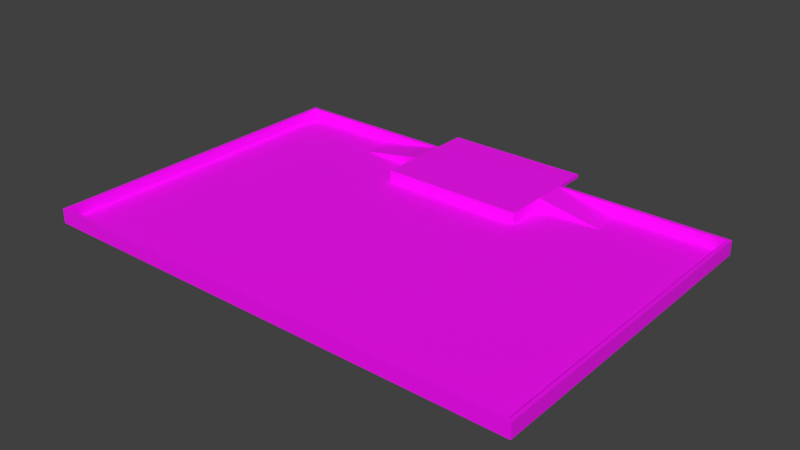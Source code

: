# Source: Table2025.blend  (saved by Blender 3.0.42; exported with 4.5.12 LTS)
import bpy
from mathutils import Matrix  # noqa: F401  (used for matrix-valued properties, if any)

bpy.ops.wm.read_factory_settings(use_empty=True)
scene = bpy.context.scene
scene.name = 'Scene'

# ---- collections
col_collection = bpy.data.collections.new('Collection'); scene.collection.children.link(col_collection)

# ---- images (referenced by path relative to the original .blend; pixels are not part of the script)
import os
ASSET_DIR = os.environ.get("B2B_ASSET_DIR", "")  # directory of the original .blend (textures are referenced by path, not embedded)
HERE = os.path.dirname(os.path.abspath(__file__))  # packed textures are extracted next to this script under _unpacked/

def load_image(name, relpath, width, height, colorspace="sRGB"):
    """Load a texture the original file referenced (path relative to the .blend, or extracted next to this script)."""
    p = next((c for c in (os.path.join(HERE, relpath), os.path.join(ASSET_DIR, relpath)) if relpath and os.path.exists(c)), "")
    if p:
        img = bpy.data.images.load(p, check_existing=True)
        img.name = name
    else:  # same state as the original file: an image datablock whose file is absent (Cycles renders it pink)
        img = bpy.data.images.new(name, width, height)
        img.source = "FILE"
        img.filepath = "//" + (relpath or name)
    img.colorspace_settings.name = colorspace
    return img
img_texturetableimmonde_png = load_image('TextureTableImmonde.png', 'TextureTableImmonde.png', 1024, 1024, 'sRGB')

# ---- materials (node trees are filled in below, after node groups)
mat_material_001 = bpy.data.materials.new('Material.001')
mat_material_001.use_transparent_shadow = False

# ---- material node trees
mat_material_001.use_nodes = True; mat_material_001.node_tree.nodes.clear()
_N = mat_material_001.node_tree.nodes; _L = mat_material_001.node_tree.links
n0 = _N.new('ShaderNodeBsdfPrincipled'); n0.name = 'Principled BSDF'; n0.location = (10, 300)
n0.distribution = 'GGX'
n0.subsurface_method = 'RANDOM_WALK_SKIN'
n0.inputs[3].default_value = 1.45
n0.inputs[27].default_value = (0.0, 0.0, 0.0, 1.0)
n0.inputs[28].default_value = 1.0
n1 = _N.new('ShaderNodeOutputMaterial'); n1.name = 'Material Output'; n1.location = (300, 300)
n2 = _N.new('ShaderNodeTexImage'); n2.name = 'Image Texture'; n2.location = (-280, 279)
n2.image = img_texturetableimmonde_png
_L.new(n0.outputs[0], n1.inputs[0])
_L.new(n2.outputs[0], n0.inputs[0])
n1.is_active_output = True

# ---- world
world_world = bpy.data.worlds.new('World'); scene.world = world_world
world_world.use_nodes = True; world_world.node_tree.nodes.clear()
_N = world_world.node_tree.nodes; _L = world_world.node_tree.links
n0 = _N.new('ShaderNodeOutputWorld'); n0.name = 'World Output'; n0.location = (300, 300)
n1 = _N.new('ShaderNodeBackground'); n1.name = 'Background'; n1.location = (10, 300)
n1.inputs[0].default_value = (0.05088, 0.05088, 0.05088, 1.0)
_L.new(n1.outputs[0], n0.inputs[0])
n0.is_active_output = True
world_world.color = (0.05088, 0.05088, 0.05088)
world_world.use_sun_shadow = False
world_world.sun_shadow_jitter_overblur = 0.0

# ---- meshes
me_tablemainv2_002 = bpy.data.meshes.new('TableMainv2.002')
me_tablemainv2_002.from_pydata([(1.5, 1.0, 0.0), (1.5, 1.0, 0.07), (0.85, 1.0, 0.0), (0.85, 1.0, 0.07), (0.45, 1.0, 0.07), (-1.5, 1.0, 0.07), (-1.5, 1.0, 0.0), (-0.85, 1.0, 0.07), (-0.85, 1.0, 0.0), (-0.45, 1.0, 0.07), (-0.22, 1.222, 0.048), (0.0, 1.222, 0.048), (-0.22, 1.122, 0.048), (0.45, 1.022, 0.048), (-0.45, 1.022, 0.048), (0.2239, 1.117, 0.048), (0.2261, 1.117, 0.048), (0.2281, 1.118, 0.048), (0.2295, 1.12, 0.048), (0.23, 1.122, 0.048), (0.23, 1.222, 0.048), (0.45, 1.222, 0.048), (-0.45, 1.222, 0.048), (-0.23, 1.222, 0.048), (-0.23, 1.122, 0.048), (-0.2295, 1.12, 0.048), (-0.2281, 1.118, 0.048), (-0.2261, 1.117, 0.048), (-0.2239, 1.117, 0.048), (0.2205, 1.12, 0.048), (0.22, 1.122, 0.048), (0.22, 1.222, 0.048), (-0.2205, 1.12, 0.048), (0.2219, 1.118, 0.048), (-0.2219, 1.118, 0.048), (1.522, 1.022, 0.07), (1.5, -1.0, 0.07), (1.522, -1.022, 0.07), (0.0, 1.222, 0.07), (-0.22, 1.222, 0.07), (-0.22, 1.122, 0.07), (-0.2205, 1.12, 0.07), (-0.2219, 1.118, 0.07), (-0.45, 0.8, 0.07), (-0.45, 0.55, 0.07), (0.45, 0.55, 0.07), (0.45, 0.8, 0.07), (0.2219, 1.118, 0.07), (0.2205, 1.12, 0.07), (0.22, 1.122, 0.07), (0.22, 1.222, 0.07), (-0.2239, 1.117, 0.07), (-0.45, 1.022, 0.07), (-1.522, 1.022, 0.07), (-1.522, -1.022, 0.07), (-0.2261, 1.117, 0.07), (-0.2281, 1.118, 0.07), (-0.2295, 1.12, 0.07), (-0.23, 1.122, 0.07), (-0.23, 1.222, 0.07), (-0.45, 1.222, 0.07), (0.45, 1.022, 0.07), (0.45, 1.222, 0.07), (0.23, 1.222, 0.07), (0.23, 1.122, 0.07), (0.2295, 1.12, 0.07), (0.2281, 1.118, 0.07), (0.2261, 1.117, 0.07), (0.2239, 1.117, 0.07), (-1.5, -1.0, 0.07), (-1.522, 1.022, -0.02), (1.522, 1.022, -0.02), (0.45, 0.8, 0.0), (0.85, 0.8, 0.0), (0.45, 0.55, 0.0), (-0.85, 0.8, 0.0), (-0.45, 0.8, 0.0), (1.5, -1.0, 0.0), (-0.45, 0.55, 0.0), (-1.5, -1.0, 0.0), (-1.522, -1.022, -0.02), (1.522, -1.022, -0.02), (-0.2133, 1.022, 0.07), (-0.4075, 1.022, 0.07), (-0.4054, 1.022, 0.07), (0.4075, 1.022, 0.07), (0.4054, 1.022, 0.07), (0.1339, 1.022, 0.07), (0.4075, 1.022, 0.07), (0.2133, 1.022, 0.07), (-0.1339, 1.022, 0.07), (-0.4075, 1.022, 0.07), (5.96e-08, 1.022, 0.07)], [], [(0, 1, 2), (2, 1, 3), (2, 3, 4), (5, 6, 7), (7, 6, 8), (7, 8, 9), (10, 11, 12), (13, 14, 15), (13, 15, 16), (13, 16, 17), (13, 17, 18), (13, 18, 19), (13, 19, 20), (13, 20, 21), (14, 22, 23), (14, 23, 24), (14, 24, 25), (14, 25, 26), (14, 26, 27), (14, 27, 28), (14, 28, 15), (29, 12, 30), (30, 12, 11), (30, 11, 31), (12, 29, 32), (32, 29, 33), (32, 33, 34), (34, 33, 15), (34, 15, 28), (35, 4, 3), (35, 3, 1), (35, 1, 36), (35, 36, 37), (38, 39, 40), (38, 40, 41), (38, 41, 42), (38, 42, 91, 84), (38, 84, 82), (38, 82, 90), (38, 90, 92), (38, 87, 89), (38, 89, 86), (38, 86, 85, 47), (38, 47, 48), (38, 48, 49), (38, 49, 50), (9, 91, 83), (9, 83, 52), (9, 52, 53), (53, 54, 5), (53, 5, 7), (53, 7, 9), (52, 51, 55), (52, 55, 56), (52, 56, 57), (52, 57, 58), (52, 58, 59), (52, 59, 60), (61, 62, 63), (61, 63, 64), (61, 64, 65), (61, 65, 66), (61, 66, 67), (61, 67, 68), (4, 35, 61), (4, 61, 88), (4, 88, 85), (37, 36, 54), (54, 36, 69), (54, 69, 5), (52, 60, 14), (14, 60, 22), (61, 13, 62), (62, 13, 21), (53, 52, 70), (70, 52, 14), (70, 14, 71), (71, 14, 13), (71, 13, 35), (35, 13, 61), (23, 22, 59), (59, 22, 60), (23, 59, 24), (24, 59, 58), (28, 42, 34), (34, 42, 41), (34, 41, 32), (32, 41, 40), (32, 40, 12), (42, 28, 51), (51, 28, 27), (51, 27, 55), (55, 27, 26), (55, 26, 56), (56, 26, 25), (56, 25, 57), (57, 25, 24), (57, 24, 58), (12, 40, 10), (10, 40, 39), (11, 10, 38), (38, 10, 39), (31, 11, 50), (50, 11, 38), (30, 31, 49), (49, 31, 50), (16, 66, 17), (17, 66, 65), (17, 65, 18), (18, 65, 64), (18, 64, 19), (66, 16, 67), (67, 16, 15), (67, 15, 68), (68, 15, 33), (68, 33, 47), (47, 33, 29), (47, 29, 48), (48, 29, 30), (48, 30, 49), (20, 19, 63), (63, 19, 64), (21, 20, 62), (62, 20, 63), (46, 72, 73), (45, 74, 46), (46, 74, 72), (4, 46, 2), (2, 46, 73), (75, 76, 43), (77, 0, 2), (77, 2, 73), (77, 73, 72), (77, 72, 74), (77, 74, 78), (77, 78, 79), (79, 78, 76), (79, 76, 75), (79, 75, 8), (79, 8, 6), (44, 43, 78), (78, 43, 76), (45, 44, 74), (74, 44, 78), (9, 8, 43), (43, 8, 75), (80, 70, 81), (81, 70, 71), (80, 54, 70), (70, 54, 53), (71, 35, 81), (81, 35, 37), (81, 37, 80), (80, 37, 54), (69, 79, 5), (5, 79, 6), (36, 77, 69), (69, 77, 79), (1, 0, 36), (36, 0, 77), (87, 92, 90, 44, 45), (83, 91, 42, 51), (84, 91, 9), (89, 87, 45, 46), (52, 83, 51), (82, 84, 9, 43), (86, 89, 46, 4), (88, 61, 68), (90, 82, 43, 44), (85, 86, 4), (85, 88, 68, 47), (92, 87, 38)])
_uv = me_tablemainv2_002.uv_layers.new(name='UVMap')
_uv.uv.foreach_set('vector', [0.0, 0.0, 0.0, 0.0, 0.0, 0.0, 0.0, 0.0, 0.0, 0.0, 0.0, 0.0, 0.0, 0.0, 0.0, 0.0, 0.0, 0.0, 0.0, 0.0, 0.0, 0.0, 0.0, 0.0, 0.0, 0.0, 0.0, 0.0, 0.0, 0.0, 0.0, 0.0, 0.0, 0.0, 0.0, 0.0, 0.0, 0.0, 0.0, 0.0, 0.0, 0.0, 0.0, 0.0, 0.0, 0.0, 0.0, 0.0, 0.0, 0.0, 0.0, 0.0, 0.0, 0.0, 0.0, 0.0, 0.0, 0.0, 0.0, 0.0, 0.0, 0.0, 0.0, 0.0, 0.0, 0.0, 0.0, 0.0, 0.0, 0.0, 0.0, 0.0, 0.0, 0.0, 0.0, 0.0, 0.0, 0.0, 0.0, 0.0, 0.0, 0.0, 0.0, 0.0, 0.0, 0.0, 0.0, 0.0, 0.0, 0.0, 0.0, 0.0, 0.0, 0.0, 0.0, 0.0, 0.0, 0.0, 0.0, 0.0, 0.0, 0.0, 0.0, 0.0, 0.0, 0.0, 0.0, 0.0, 0.0, 0.0, 0.0, 0.0, 0.0, 0.0, 0.0, 0.0, 0.0, 0.0, 0.0, 0.0, 0.0, 0.0, 0.0, 0.0, 0.0, 0.0, 0.0, 0.0, 0.0, 0.0, 0.0, 0.0, 0.0, 0.0, 0.0, 0.0, 0.0, 0.0, 0.0, 0.0, 0.0, 0.0, 0.0, 0.0, 0.0, 0.0, 0.0, 0.0, 0.0, 0.0, 0.0, 0.0, 0.0, 0.0, 0.0, 0.0, 0.0, 0.0, 0.0, 0.0, 0.0, 0.0, 0.0, 0.0, 0.0, 0.0, 0.0, 0.0, 0.0, 0.0, 0.0, 0.0, 0.0, 0.0, 0.0, 0.0, 0.0, 0.0, 0.0, 0.0, 0.0, 0.0, 0.0, 0.0, 0.0, 0.0, 0.0, 0.0, 0.0, 0.0, 0.0, 0.0, 0.0, 0.0, 0.0, 0.0, 0.0, 0.0, 0.8522, 0.9422, 0.8522, 0.9481, 0.8514, 0.9481, 0.8522, 0.9422, 0.8514, 0.9481, 0.8514, 0.9481, 0.8522, 0.9422, 0.8514, 0.9481, 0.8514, 0.9481, 0.8522, 0.9422, 0.8514, 0.9481, 0.8506, 0.9531, 0.8506, 0.953, 0.8522, 0.9422, 0.8506, 0.953, 0.8506, 0.9479, 0.8522, 0.9422, 0.8506, 0.9479, 0.8506, 0.9458, 0.8522, 0.9422, 0.8506, 0.9458, 0.8506, 0.9422, 0.1495, 0.9537, 0.1474, 0.9523, 0.1474, 0.9515, 0.1495, 0.9537, 0.1474, 0.9515, 0.1474, 0.9494, 0.1495, 0.9537, 0.1474, 0.9494, 0.1474, 0.9494, 0.1484, 0.9514, 0.1495, 0.9537, 0.1484, 0.9514, 0.1484, 0.9514, 0.1495, 0.9537, 0.1484, 0.9514, 0.1485, 0.9514, 0.1495, 0.9537, 0.1485, 0.9514, 0.1495, 0.9514, 0.0, 0.0, 0.0, 0.0, 0.0, 0.0, 0.0, 0.0, 0.0, 0.0, 0.0, 0.0, 0.0, 0.0, 0.0, 0.0, 0.0, 0.0, 0.0, 0.0, 0.0, 0.0, 0.0, 0.0, 0.0, 0.0, 0.0, 0.0, 0.0, 0.0, 0.0, 0.0, 0.0, 0.0, 0.0, 0.0, 0.8506, 0.9542, 0.8514, 0.9482, 0.8514, 0.9482, 0.8506, 0.9542, 0.8514, 0.9482, 0.8514, 0.9483, 0.8506, 0.9542, 0.8514, 0.9483, 0.8514, 0.9483, 0.8506, 0.9542, 0.8514, 0.9483, 0.8514, 0.9483, 0.8506, 0.9542, 0.8514, 0.9483, 0.8522, 0.9483, 0.8506, 0.9542, 0.8522, 0.9483, 0.8522, 0.9542, 0.1474, 0.949, 0.1495, 0.949, 0.1495, 0.9513, 0.1474, 0.949, 0.1495, 0.9513, 0.1485, 0.9513, 0.1474, 0.949, 0.1485, 0.9513, 0.1484, 0.9513, 0.1474, 0.949, 0.1484, 0.9513, 0.1484, 0.9513, 0.1474, 0.949, 0.1484, 0.9513, 0.1484, 0.9513, 0.1474, 0.949, 0.1484, 0.9513, 0.1484, 0.9514, 0.0, 0.0, 0.0, 0.0, 0.0, 0.0, 0.0, 0.0, 0.0, 0.0, 0.0, 0.0, 0.0, 0.0, 0.0, 0.0, 0.0, 0.0, 0.0, 0.0, 0.0, 0.0, 0.0, 0.0, 0.0, 0.0, 0.0, 0.0, 0.0, 0.0, 0.0, 0.0, 0.0, 0.0, 0.0, 0.0, 0.0, 0.0, 0.0, 0.0, 0.0, 0.0, 0.0, 0.0, 0.0, 0.0, 0.0, 0.0, 0.0, 0.0, 0.0, 0.0, 0.0, 0.0, 0.0, 0.0, 0.0, 0.0, 0.0, 0.0, 0.0, 0.0, 0.0, 0.0, 0.0, 0.0, 0.0, 0.0, 0.0, 0.0, 0.0, 0.0, 0.0, 0.0, 0.0, 0.0, 0.0, 0.0, 0.0, 0.0, 0.0, 0.0, 0.0, 0.0, 0.0, 0.0, 0.0, 0.0, 0.0, 0.0, 0.0, 0.0, 0.0, 0.0, 0.0, 0.0, 0.0, 0.0, 0.0, 0.0, 0.0, 0.0, 0.0, 0.0, 0.0, 0.0, 0.0, 0.0, 0.0, 0.0, 0.0, 0.0, 0.0, 0.0, 0.0, 0.0, 0.0, 0.0, 0.0, 0.0, 0.0, 0.0, 0.0, 0.0, 0.0, 0.0, 0.0, 0.0, 0.0, 0.0, 0.0, 0.0, 0.0, 0.0, 0.0, 0.0, 0.0, 0.0, 0.0, 0.0, 0.0, 0.0, 0.0, 0.0, 0.0, 0.0, 0.0, 0.0, 0.0, 0.0, 0.0, 0.0, 0.0, 0.0, 0.0, 0.0, 0.0, 0.0, 0.0, 0.0, 0.0, 0.0, 0.0, 0.0, 0.0, 0.0, 0.0, 0.0, 0.0, 0.0, 0.0, 0.0, 0.0, 0.0, 0.0, 0.0, 0.0, 0.0, 0.0, 0.0, 0.0, 0.0, 0.0, 0.0, 0.0, 0.0, 0.0, 0.0, 0.0, 0.0, 0.0, 0.0, 0.0, 0.0, 0.0, 0.0, 0.0, 0.0, 0.0, 0.0, 0.0, 0.0, 0.0, 0.0, 0.0, 0.0, 0.0, 0.0, 0.0, 0.0, 0.0, 0.0, 0.0, 0.0, 0.0, 0.0, 0.0, 0.0, 0.0, 0.0, 0.0, 0.0, 0.0, 0.0, 0.0, 0.0, 0.0, 0.0, 0.0, 0.0, 0.0, 0.0, 0.0, 0.0, 0.0, 0.0, 0.0, 0.0, 0.0, 0.0, 0.0, 0.0, 0.0, 0.0, 0.0, 0.0, 0.0, 0.0, 0.0, 0.0, 0.0, 0.0, 0.0, 0.0, 0.0, 0.0, 0.0, 0.0, 0.0, 0.0, 0.0, 0.0, 0.0, 0.0, 0.0, 0.0, 0.0, 0.0, 0.0, 0.0, 0.0, 0.0, 0.0, 0.0, 0.0, 0.0, 0.0, 0.0, 0.0, 0.0, 0.0, 0.0, 0.0, 0.0, 0.0, 0.0, 0.0, 0.0, 0.0, 0.0, 0.0, 0.0, 0.0, 0.0, 0.0, 0.0, 0.0, 0.0, 0.0, 0.0, 0.0, 0.0, 0.0, 0.0, 0.0, 0.0, 0.0, 0.0, 0.0, 0.0, 0.0, 0.0, 0.0, 0.0, 0.0, 0.0, 0.0, 0.0, 0.0, 0.0, 0.0, 0.0, 0.0, 0.0, 0.0, 0.0, 0.0, 0.0, 0.0, 0.0, 0.0, 0.0, 0.0, 0.0, 0.0, 0.0, 0.0, 0.0, 0.0, 0.0, 0.0, 0.0, 0.0, 0.0, 0.0, 0.0, 0.0, 0.0, 0.0, 0.0, 0.0, 0.0, 0.0, 0.0, 0.0, 0.0, 0.0, 0.0, 0.0, 0.0, 0.0, 0.0, 0.0, 0.0, 0.0, 0.0, 0.0, 0.0, 0.0, 0.0, 0.0, 0.0, 0.0, 0.0, 0.0, 0.0, 0.0, 0.0, 0.6285, 0.9272, 0.6285, 0.8425, 0.7418, 0.9272, 0.7418, 0.9272, 0.6285, 0.8425, 0.7418, 0.8425, 0.0, 0.0, 0.0, 0.0, 0.0, 0.0, 0.9298, 0.06784, 0.9298, 0.9248, 0.7444, 0.9248, 0.9298, 0.06784, 0.7444, 0.9248, 0.7444, 0.8391, 0.9298, 0.06784, 0.7444, 0.8391, 0.6303, 0.8391, 0.9298, 0.06784, 0.6303, 0.8391, 0.6303, 0.7319, 0.9298, 0.06784, 0.6303, 0.7319, 0.3735, 0.7319, 0.9298, 0.06784, 0.3735, 0.7319, 0.074, 0.06784, 0.074, 0.06784, 0.3735, 0.7319, 0.3735, 0.8391, 0.074, 0.06784, 0.3735, 0.8391, 0.2594, 0.8391, 0.074, 0.06784, 0.2594, 0.8391, 0.2594, 0.9248, 0.074, 0.06784, 0.2594, 0.9248, 0.074, 0.9248, 0.0, 0.0, 0.0, 0.0, 0.0, 0.0, 0.0, 0.0, 0.0, 0.0, 0.0, 0.0, 0.0, 0.0, 0.0, 0.0, 0.0, 0.0, 0.0, 0.0, 0.0, 0.0, 0.0, 0.0, 0.3734, 0.9272, 0.26, 0.9272, 0.3734, 0.8425, 0.3734, 0.8425, 0.26, 0.9272, 0.26, 0.8425, 0.0, 0.0, 0.0, 0.0, 0.0, 0.0, 0.0, 0.0, 0.0, 0.0, 0.0, 0.0, 0.0, 0.0, 0.0, 0.0, 0.0, 0.0, 0.0, 0.0, 0.0, 0.0, 0.0, 0.0, 0.0, 0.0, 0.0, 0.0, 0.0, 0.0, 0.0, 0.0, 0.0, 0.0, 0.0, 0.0, 0.0, 0.0, 0.0, 0.0, 0.0, 0.0, 0.0, 0.0, 0.0, 0.0, 0.0, 0.0, 0.0, 0.0, 0.0, 0.0, 0.0, 0.0, 0.0, 0.0, 0.0, 0.0, 0.0, 0.0, 0.0, 0.0, 0.0, 0.0, 0.0, 0.0, 0.0, 0.0, 0.0, 0.0, 0.0, 0.0, 0.0, 0.0, 0.0, 0.0, 0.0, 0.0, 0.0, 0.0, 0.0, 0.0, 0.0, 0.0, 0.5389, 0.9365, 0.5009, 0.9365, 0.463, 0.9365, 0.3734, 0.7367, 0.6285, 0.7367, 0.8506, 0.9531, 0.8506, 0.9531, 0.8514, 0.9481, 0.8514, 0.9482, 0.0, 0.0, 0.0, 0.0, 0.0, 0.0, 0.5614, 0.9365, 0.5389, 0.9365, 0.6285, 0.7367, 0.6285, 0.8425, 0.8506, 0.9542, 0.8506, 0.9531, 0.8514, 0.9482, 0.4405, 0.9365, 0.386, 0.9365, 0.3734, 0.9272, 0.3734, 0.8425, 0.6158, 0.9365, 0.5614, 0.9365, 0.6285, 0.8425, 0.6285, 0.9272, 0.1474, 0.9494, 0.1474, 0.949, 0.1484, 0.9514, 0.463, 0.9365, 0.4405, 0.9365, 0.3734, 0.8425, 0.3734, 0.7367, 0.0, 0.0, 0.0, 0.0, 0.0, 0.0, 0.1474, 0.9494, 0.1474, 0.9494, 0.1484, 0.9514, 0.1484, 0.9514, 0.1474, 0.9537, 0.1474, 0.9523, 0.1495, 0.9537])
me_tablemainv2_002.materials.append(mat_material_001)
me_tablemainv2_002.use_remesh_fix_poles = True
me_tablemainv2_002.use_remesh_preserve_attributes = False
me_tablemainv2_002.update()

# ---- objects
ob_tablemainv2 = bpy.data.objects.new('TableMainv2', me_tablemainv2_002)

# ---- transforms, parenting, visibility, modifiers, constraints
ob_tablemainv2.location = (0.0, 0.0, 0.0)

# ---- collection membership
col_collection.objects.link(ob_tablemainv2)

# ---- scene / render settings (as saved in the file)
scene.frame_start = 1; scene.frame_end = 250; scene.frame_set(1)
scene.render.engine = 'BLENDER_EEVEE_NEXT'
scene.cycles.sampling_pattern = 'TABULATED_SOBOL'
scene.cycles.use_light_tree = False
scene.view_settings.view_transform = 'Standard'
bpy.context.view_layer.update()

# ---- added for rendering (the .blend has no active camera and no usable light): camera, sun
cam_auto = bpy.data.cameras.new('AutoCamera')
cam_auto.lens = 50.0
cam_auto.sensor_width = 36.0
cam_auto.clip_end = 1000.0
ob_auto_camera = bpy.data.objects.new('AutoCamera', cam_auto)
scene.collection.objects.link(ob_auto_camera)
ob_auto_camera.location = (3.49994, -4.09993, 2.82495)
ob_auto_camera.rotation_euler = (1.09748, -7.21219e-08, 0.694738)
scene.camera = ob_auto_camera
light_auto_sun = bpy.data.lights.new('AutoSun', 'SUN')
light_auto_sun.energy = 3.0
light_auto_sun.angle = 0.0523599
ob_auto_sun = bpy.data.objects.new('AutoSun', light_auto_sun)
scene.collection.objects.link(ob_auto_sun)
ob_auto_sun.rotation_euler = (0.872665, 0.174533, 0.523599)
bpy.context.view_layer.update()
